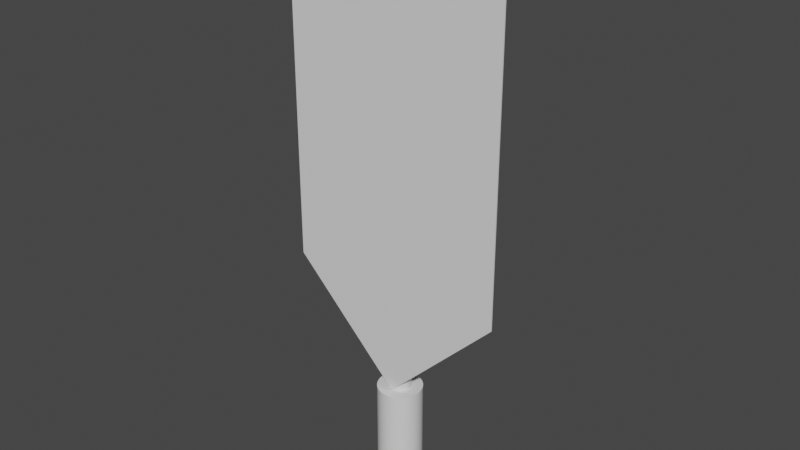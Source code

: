# Source: Flag01.blend  (saved by Blender 2.81.16; exported with 4.5.12 LTS)
import bpy
from mathutils import Matrix  # noqa: F401  (used for matrix-valued properties, if any)

bpy.ops.wm.read_factory_settings(use_empty=True)
scene = bpy.context.scene
scene.name = 'Scene'

# ---- collections
col_collection = bpy.data.collections.new('Collection'); scene.collection.children.link(col_collection)

# ---- materials (node trees are filled in below, after node groups)
mat_wood = bpy.data.materials.new('Wood')
mat_wood.alpha_threshold = 0.0
mat_wood.use_transparent_shadow = False
mat_wood.line_color = (0.0, 0.0, 0.0, 1.0)
mat_flag = bpy.data.materials.new('Flag')
mat_flag.alpha_threshold = 0.0
mat_flag.use_transparent_shadow = False
mat_flag.line_color = (0.0, 0.0, 0.0, 1.0)

# ---- material node trees
mat_wood.use_nodes = True; mat_wood.node_tree.nodes.clear()
_N = mat_wood.node_tree.nodes; _L = mat_wood.node_tree.links
n0 = _N.new('ShaderNodeOutputMaterial'); n0.name = 'Material Output'; n0.location = (300, 300)
n1 = _N.new('ShaderNodeBsdfPrincipled'); n1.name = 'Principled BSDF'; n1.location = (10, 300)
n1.distribution = 'GGX'
n1.subsurface_method = 'BURLEY'
n1.inputs[2].default_value = 0.4
n1.inputs[3].default_value = 1.45
n1.inputs[27].default_value = (0.0, 0.0, 0.0, 1.0)
n1.inputs[28].default_value = 1.0
_L.new(n1.outputs[0], n0.inputs[0])
n0.is_active_output = True
mat_flag.use_nodes = True; mat_flag.node_tree.nodes.clear()
_N = mat_flag.node_tree.nodes; _L = mat_flag.node_tree.links
n0 = _N.new('ShaderNodeOutputMaterial'); n0.name = 'Material Output'; n0.location = (300, 300)
n1 = _N.new('ShaderNodeBsdfPrincipled'); n1.name = 'Principled BSDF'; n1.location = (10, 300)
n1.distribution = 'GGX'
n1.subsurface_method = 'BURLEY'
n1.inputs[2].default_value = 0.4
n1.inputs[3].default_value = 1.45
n1.inputs[27].default_value = (0.0, 0.0, 0.0, 1.0)
n1.inputs[28].default_value = 1.0
_L.new(n1.outputs[0], n0.inputs[0])
n0.is_active_output = True

# ---- world
world_world = bpy.data.worlds.new('World'); scene.world = world_world
world_world.use_nodes = True; world_world.node_tree.nodes.clear()
_N = world_world.node_tree.nodes; _L = world_world.node_tree.links
n0 = _N.new('ShaderNodeOutputWorld'); n0.name = 'World Output'; n0.location = (300, 300)
n1 = _N.new('ShaderNodeBackground'); n1.name = 'Background'; n1.location = (10, 300)
n1.inputs[0].default_value = (0.05088, 0.05088, 0.05088, 1.0)
_L.new(n1.outputs[0], n0.inputs[0])
n0.is_active_output = True
world_world.color = (0.05088, 0.05088, 0.05088)
world_world.use_sun_shadow = False
world_world.sun_shadow_jitter_overblur = 0.0

# ---- meshes
me_cylinder_001 = bpy.data.meshes.new('Cylinder.001')
me_cylinder_001.from_pydata([(4.82e-08, 0.1, -1.0), (4.82e-08, 0.1, 1.0), (0.01951, 0.09808, -1.0), (0.01951, 0.09808, 1.0), (0.03827, 0.09239, -1.0), (0.03827, 0.09239, 1.0), (0.05556, 0.08315, -1.0), (0.05556, 0.08315, 1.0), (0.07071, 0.07071, -1.0), (0.07071, 0.07071, 1.0), (0.08315, 0.05556, -1.0), (0.08315, 0.05556, 1.0), (0.09239, 0.03827, -1.0), (0.09239, 0.03827, 1.0), (0.09808, 0.01951, -1.0), (0.09808, 0.01951, 1.0), (0.1, 2.942e-07, -1.0), (0.1, 2.942e-07, 1.0), (0.09808, -0.01951, -1.0), (0.09808, -0.01951, 1.0), (0.09239, -0.03827, -1.0), (0.09239, -0.03827, 1.0), (0.08315, -0.05556, -1.0), (0.08315, -0.05556, 1.0), (0.07071, -0.07071, -1.0), (0.07071, -0.07071, 1.0), (0.05556, -0.08315, -1.0), (0.05556, -0.08315, 1.0), (0.03827, -0.09239, -1.0), (0.03827, -0.09239, 1.0), (0.01951, -0.09808, -1.0), (0.01951, -0.09808, 1.0), (1.561e-08, -0.1, -1.0), (1.561e-08, -0.1, 1.0), (-0.01951, -0.09808, -1.0), (-0.01951, -0.09808, 1.0), (-0.03827, -0.09239, -1.0), (-0.03827, -0.09239, 1.0), (-0.05556, -0.08315, -1.0), (-0.05556, -0.08315, 1.0), (-0.07071, -0.07071, -1.0), (-0.07071, -0.07071, 1.0), (-0.08315, -0.05556, -1.0), (-0.08315, -0.05556, 1.0), (-0.09239, -0.03827, -1.0), (-0.09239, -0.03827, 1.0), (-0.09808, -0.01951, -1.0), (-0.09808, -0.01951, 1.0), (-0.1, 3.832e-07, -1.0), (-0.1, 3.832e-07, 1.0), (-0.09808, 0.01951, -1.0), (-0.09808, 0.01951, 1.0), (-0.09239, 0.03827, -1.0), (-0.09239, 0.03827, 1.0), (-0.08315, 0.05556, -1.0), (-0.08315, 0.05556, 1.0), (-0.07071, 0.07071, -1.0), (-0.07071, 0.07071, 1.0), (-0.05556, 0.08315, -1.0), (-0.05556, 0.08315, 1.0), (-0.03827, 0.09239, -1.0), (-0.03827, 0.09239, 1.0), (-0.01951, 0.09808, -1.0), (-0.01951, 0.09808, 1.0), (-4.0, 0.1, -3.502e-07), (0.0, 0.1, -4.82e-08), (-4.0, 0.09808, -0.01951), (0.0, 0.09808, -0.01951), (-4.0, 0.09239, -0.03827), (0.0, 0.09239, -0.03827), (-4.0, 0.08315, -0.05556), (0.0, 0.08315, -0.05556), (-4.0, 0.07071, -0.07071), (0.0, 0.07071, -0.07071), (-4.0, 0.05556, -0.08315), (0.0, 0.05556, -0.08315), (-4.0, 0.03827, -0.09239), (0.0, 0.03827, -0.09239), (-4.0, 0.01951, -0.09808), (0.0, 0.01951, -0.09808), (-4.0, 2.942e-07, -0.1), (0.0, 2.942e-07, -0.1), (-4.0, -0.01951, -0.09808), (0.0, -0.01951, -0.09808), (-4.0, -0.03827, -0.09239), (0.0, -0.03827, -0.09239), (-4.0, -0.05556, -0.08315), (0.0, -0.05556, -0.08315), (-4.0, -0.07071, -0.07071), (0.0, -0.07071, -0.07071), (-4.0, -0.08315, -0.05556), (0.0, -0.08315, -0.05556), (-4.0, -0.09239, -0.03827), (0.0, -0.09239, -0.03827), (-4.0, -0.09808, -0.01951), (0.0, -0.09808, -0.01951), (-4.0, -0.1, -3.176e-07), (0.0, -0.1, -1.561e-08), (-4.0, -0.09808, 0.01951), (0.0, -0.09808, 0.01951), (-4.0, -0.09239, 0.03827), (0.0, -0.09239, 0.03827), (-4.0, -0.08315, 0.05556), (0.0, -0.08315, 0.05556), (-4.0, -0.07071, 0.07071), (0.0, -0.07071, 0.07071), (-4.0, -0.05556, 0.08315), (0.0, -0.05556, 0.08315), (-4.0, -0.03827, 0.09239), (0.0, -0.03827, 0.09239), (-4.0, -0.01951, 0.09808), (0.0, -0.01951, 0.09808), (-4.0, 3.832e-07, 0.1), (0.0, 3.832e-07, 0.1), (-4.0, 0.01951, 0.09808), (0.0, 0.01951, 0.09808), (-4.0, 0.03827, 0.09239), (0.0, 0.03827, 0.09239), (-4.0, 0.05556, 0.08315), (0.0, 0.05556, 0.08315), (-4.0, 0.07071, 0.07071), (0.0, 0.07071, 0.07071), (-4.0, 0.08315, 0.05556), (0.0, 0.08315, 0.05556), (-4.0, 0.09239, 0.03827), (0.0, 0.09239, 0.03827), (-4.0, 0.09808, 0.01951), (0.0, 0.09808, 0.01951), (-4.0, 0.2, -3.462e-07), (-4.0, 0.1962, -0.03902), (-4.0, 0.1848, -0.07654), (-4.0, 0.1663, -0.1111), (-4.0, 0.1414, -0.1414), (-4.0, 0.1111, -0.1663), (-4.0, 0.07654, -0.1848), (-4.0, 0.03902, -0.1962), (-4.0, 2.662e-07, -0.2), (-4.0, -0.03902, -0.1962), (-4.0, -0.07654, -0.1848), (-4.0, -0.1111, -0.1663), (-4.0, -0.1414, -0.1414), (-4.0, -0.1663, -0.1111), (-4.0, -0.1848, -0.07654), (-4.0, -0.1962, -0.03902), (-4.0, -0.2, -2.811e-07), (-4.0, -0.1962, 0.03902), (-4.0, -0.1848, 0.07654), (-4.0, -0.1663, 0.1111), (-4.0, -0.1414, 0.1414), (-4.0, -0.1111, 0.1663), (-4.0, -0.07654, 0.1848), (-4.0, -0.03902, 0.1962), (-4.0, 4.442e-07, 0.2), (-4.0, 0.03902, 0.1962), (-4.0, 0.07654, 0.1848), (-4.0, 0.1111, 0.1663), (-4.0, 0.1414, 0.1414), (-4.0, 0.1663, 0.1111), (-4.0, 0.1848, 0.07654), (-4.0, 0.1962, 0.03902), (-5.0, 0.2, -4.217e-07), (-5.0, 0.1962, -0.03902), (-5.0, 0.1848, -0.07654), (-5.0, 0.1663, -0.1111), (-5.0, 0.1414, -0.1414), (-5.0, 0.1111, -0.1663), (-5.0, 0.07654, -0.1848), (-5.0, 0.03902, -0.1962), (-5.0, 2.662e-07, -0.2), (-5.0, -0.03902, -0.1962), (-5.0, -0.07654, -0.1848), (-5.0, -0.1111, -0.1663), (-5.0, -0.1414, -0.1414), (-5.0, -0.1663, -0.1111), (-5.0, -0.1848, -0.07654), (-5.0, -0.1962, -0.03902), (-5.0, -0.2, -3.566e-07), (-5.0, -0.1962, 0.03902), (-5.0, -0.1848, 0.07654), (-5.0, -0.1663, 0.1111), (-5.0, -0.1414, 0.1414), (-5.0, -0.1111, 0.1663), (-5.0, -0.07654, 0.1848), (-5.0, -0.03902, 0.1962), (-5.0, 4.442e-07, 0.2), (-5.0, 0.03902, 0.1962), (-5.0, 0.07654, 0.1848), (-5.0, 0.1111, 0.1663), (-5.0, 0.1414, 0.1414), (-5.0, 0.1663, 0.1111), (-5.0, 0.1848, 0.07654), (-5.0, 0.1962, 0.03902)], [], [(0, 1, 3, 2), (2, 3, 5, 4), (4, 5, 7, 6), (6, 7, 9, 8), (8, 9, 11, 10), (10, 11, 13, 12), (12, 13, 15, 14), (14, 15, 17, 16), (16, 17, 19, 18), (18, 19, 21, 20), (20, 21, 23, 22), (22, 23, 25, 24), (24, 25, 27, 26), (26, 27, 29, 28), (28, 29, 31, 30), (30, 31, 33, 32), (32, 33, 35, 34), (34, 35, 37, 36), (36, 37, 39, 38), (38, 39, 41, 40), (40, 41, 43, 42), (42, 43, 45, 44), (44, 45, 47, 46), (46, 47, 49, 48), (48, 49, 51, 50), (50, 51, 53, 52), (52, 53, 55, 54), (54, 55, 57, 56), (56, 57, 59, 58), (58, 59, 61, 60), (3, 1, 63, 61, 59, 57, 55, 53, 51, 49, 47, 45, 43, 41, 39, 37, 35, 33, 31, 29, 27, 25, 23, 21, 19, 17, 15, 13, 11, 9, 7, 5), (60, 61, 63, 62), (62, 63, 1, 0), (0, 2, 4, 6, 8, 10, 12, 14, 16, 18, 20, 22, 24, 26, 28, 30, 32, 34, 36, 38, 40, 42, 44, 46, 48, 50, 52, 54, 56, 58, 60, 62), (64, 65, 67, 66), (66, 67, 69, 68), (68, 69, 71, 70), (70, 71, 73, 72), (72, 73, 75, 74), (74, 75, 77, 76), (76, 77, 79, 78), (78, 79, 81, 80), (80, 81, 83, 82), (82, 83, 85, 84), (84, 85, 87, 86), (86, 87, 89, 88), (88, 89, 91, 90), (90, 91, 93, 92), (92, 93, 95, 94), (94, 95, 97, 96), (96, 97, 99, 98), (98, 99, 101, 100), (100, 101, 103, 102), (102, 103, 105, 104), (104, 105, 107, 106), (106, 107, 109, 108), (108, 109, 111, 110), (110, 111, 113, 112), (112, 113, 115, 114), (114, 115, 117, 116), (116, 117, 119, 118), (118, 119, 121, 120), (120, 121, 123, 122), (122, 123, 125, 124), (67, 65, 127, 125, 123, 121, 119, 117, 115, 113, 111, 109, 107, 105, 103, 101, 99, 97, 95, 93, 91, 89, 87, 85, 83, 81, 79, 77, 75, 73, 71, 69), (124, 125, 127, 126), (126, 127, 65, 64), (74, 76, 134, 133), (92, 94, 143, 142), (110, 112, 152, 151), (66, 68, 130, 129), (84, 86, 139, 138), (102, 104, 148, 147), (120, 122, 157, 156), (76, 78, 135, 134), (94, 96, 144, 143), (112, 114, 153, 152), (68, 70, 131, 130), (86, 88, 140, 139), (104, 106, 149, 148), (122, 124, 158, 157), (78, 80, 136, 135), (96, 98, 145, 144), (114, 116, 154, 153), (70, 72, 132, 131), (88, 90, 141, 140), (106, 108, 150, 149), (124, 126, 159, 158), (80, 82, 137, 136), (98, 100, 146, 145), (116, 118, 155, 154), (72, 74, 133, 132), (90, 92, 142, 141), (108, 110, 151, 150), (64, 66, 129, 128), (126, 64, 128, 159), (82, 84, 138, 137), (100, 102, 147, 146), (118, 120, 156, 155), (128, 129, 161, 160), (155, 156, 188, 187), (142, 143, 175, 174), (129, 130, 162, 161), (156, 157, 189, 188), (143, 144, 176, 175), (130, 131, 163, 162), (157, 158, 190, 189), (144, 145, 177, 176), (131, 132, 164, 163), (158, 159, 191, 190), (145, 146, 178, 177), (132, 133, 165, 164), (159, 128, 160, 191), (146, 147, 179, 178), (133, 134, 166, 165), (147, 148, 180, 179), (134, 135, 167, 166), (148, 149, 181, 180), (135, 136, 168, 167), (149, 150, 182, 181), (136, 137, 169, 168), (150, 151, 183, 182), (137, 138, 170, 169), (151, 152, 184, 183), (138, 139, 171, 170), (152, 153, 185, 184), (139, 140, 172, 171), (153, 154, 186, 185), (140, 141, 173, 172), (154, 155, 187, 186), (141, 142, 174, 173)])
me_cylinder_001.polygons.foreach_set('use_smooth', [True] * 131)
_k = set([(0, 2), (0, 62), (1, 3), (1, 63), (2, 4), (3, 5), (4, 6), (5, 7), (6, 8), (7, 9), (8, 10), (9, 11), (10, 12), (11, 13), (12, 14), (13, 15), (14, 16), (15, 17), (16, 18), (17, 19), (18, 20), (19, 21), (20, 22), (21, 23), (22, 24), (23, 25), (24, 26), (25, 27), (26, 28), (27, 29), (28, 30), (29, 31), (30, 32), (31, 33), (32, 34), (33, 35), (34, 36), (35, 37), (36, 38), (37, 39), (38, 40), (39, 41), (40, 42), (41, 43), (42, 44), (43, 45), (44, 46), (45, 47), (46, 48), (47, 49), (48, 50), (49, 51), (50, 52), (51, 53), (52, 54), (53, 55), (54, 56), (55, 57), (56, 58), (57, 59), (58, 60), (59, 61), (60, 62), (61, 63), (64, 66), (64, 126), (64, 128), (65, 67), (65, 127), (66, 68), (66, 129), (67, 69), (68, 70), (68, 130), (69, 71), (70, 72), (70, 131), (71, 73), (72, 74), (72, 132), (73, 75), (74, 76), (74, 133), (75, 77), (76, 78), (76, 134), (77, 79), (78, 80), (78, 135), (79, 81), (80, 82), (80, 136), (81, 83), (82, 84), (82, 137), (83, 85), (84, 86), (84, 138), (85, 87), (86, 88), (86, 139), (87, 89), (88, 90), (88, 140), (89, 91), (90, 92), (90, 141), (91, 93), (92, 94), (92, 142), (93, 95), (94, 96), (94, 143), (95, 97), (96, 98), (96, 144), (97, 99), (98, 100), (98, 145), (99, 101), (100, 102), (100, 146), (101, 103), (102, 104), (102, 147), (103, 105), (104, 106), (104, 148), (105, 107), (106, 108), (106, 149), (107, 109), (108, 110), (108, 150), (109, 111), (110, 112), (110, 151), (111, 113), (112, 114), (112, 152), (113, 115), (114, 116), (114, 153), (115, 117), (116, 118), (116, 154), (117, 119), (118, 120), (118, 155), (119, 121), (120, 122), (120, 156), (121, 123), (122, 124), (122, 157), (123, 125), (124, 126), (124, 158), (125, 127), (126, 159), (128, 129), (128, 159), (129, 130), (130, 131), (131, 132), (132, 133), (133, 134), (134, 135), (135, 136), (136, 137), (137, 138), (138, 139), (139, 140), (140, 141), (141, 142), (142, 143), (143, 144), (144, 145), (145, 146), (146, 147), (147, 148), (148, 149), (149, 150), (150, 151), (151, 152), (152, 153), (153, 154), (154, 155), (155, 156), (156, 157), (157, 158), (158, 159)])
me_cylinder_001.attributes.new('sharp_edge', 'BOOLEAN', 'EDGE').data.foreach_set('value', [ (min(e.vertices), max(e.vertices)) in _k for e in me_cylinder_001.edges])
_uv = me_cylinder_001.uv_layers.new(name='UVMap')
_uv.uv.foreach_set('vector', [0.3058, 0.7601, 0.02167, 0.6218, 0.04222, 0.5916, 0.2936, 0.7824, 0.2936, 0.7824, 0.04222, 0.5916, 0.06831, 0.5659, 0.278, 0.8025, 0.278, 0.8025, 0.06831, 0.5659, 0.09893, 0.5457, 0.2586, 0.8189, 0.2586, 0.8189, 0.09893, 0.5457, 0.1329, 0.5318, 0.2363, 0.8312, 0.2363, 0.8312, 0.1329, 0.5318, 0.1689, 0.5248, 0.2119, 0.8388, 0.2119, 0.8388, 0.1689, 0.5248, 0.2056, 0.5248, 0.1866, 0.8413, 0.1866, 0.8413, 0.2056, 0.5248, 0.2417, 0.532, 0.1612, 0.8387, 0.1612, 0.8387, 0.2417, 0.532, 0.2756, 0.546, 0.1369, 0.8312, 0.1369, 0.8312, 0.2756, 0.546, 0.3062, 0.5663, 0.1145, 0.819, 0.1145, 0.819, 0.3062, 0.5663, 0.3323, 0.5922, 0.09497, 0.8026, 0.09497, 0.8026, 0.3323, 0.5922, 0.3528, 0.6226, 0.07906, 0.7826, 0.07906, 0.7826, 0.3528, 0.6226, 0.367, 0.6565, 0.06736, 0.76, 0.06736, 0.76, 0.367, 0.6565, 0.3742, 0.6925, 0.06031, 0.7355, 0.06031, 0.7355, 0.3742, 0.6925, 0.3742, 0.7291, 0.05817, 0.7101, 0.05817, 0.7101, 0.3742, 0.7291, 0.3669, 0.765, 0.06099, 0.6848, 0.06099, 0.6848, 0.3669, 0.765, 0.3528, 0.7988, 0.06864, 0.6605, 0.06864, 0.6605, 0.3528, 0.7988, 0.3322, 0.829, 0.08082, 0.6382, 0.08082, 0.6382, 0.3322, 0.829, 0.3061, 0.8547, 0.09648, 0.6182, 0.09648, 0.6182, 0.3061, 0.8547, 0.2755, 0.8749, 0.1159, 0.6017, 0.1159, 0.6017, 0.2755, 0.8749, 0.2416, 0.8888, 0.1382, 0.5894, 0.1382, 0.5894, 0.2416, 0.8888, 0.2055, 0.8958, 0.1625, 0.5819, 0.1625, 0.5819, 0.2055, 0.8958, 0.1688, 0.8958, 0.1879, 0.5793, 0.1879, 0.5793, 0.1688, 0.8958, 0.1328, 0.8887, 0.2132, 0.5819, 0.2132, 0.5819, 0.1328, 0.8887, 0.09881, 0.8747, 0.2376, 0.5894, 0.2376, 0.5894, 0.09881, 0.8747, 0.06821, 0.8543, 0.26, 0.6016, 0.26, 0.6016, 0.06821, 0.8543, 0.04214, 0.8285, 0.2795, 0.6181, 0.2795, 0.6181, 0.04214, 0.8285, 0.02164, 0.798, 0.2954, 0.638, 0.2954, 0.638, 0.02164, 0.798, 0.007495, 0.7641, 0.3071, 0.6606, 0.3071, 0.6606, 0.007495, 0.7641, 0.0002759, 0.7282, 0.3141, 0.6851, 0.3141, 0.6851, 0.0002759, 0.7282, 0.0002759, 0.6915, 0.3163, 0.7105, 0.4434, 0.5268, 0.4531, 0.5308, 0.4618, 0.5366, 0.4692, 0.5441, 0.475, 0.5528, 0.4791, 0.5624, 0.4811, 0.5727, 0.4811, 0.5832, 0.4791, 0.5935, 0.475, 0.6031, 0.4692, 0.6119, 0.4618, 0.6193, 0.4531, 0.6251, 0.4434, 0.6291, 0.4332, 0.6311, 0.4227, 0.6311, 0.4124, 0.6291, 0.4027, 0.6251, 0.394, 0.6193, 0.3866, 0.6119, 0.3808, 0.6031, 0.3768, 0.5935, 0.3747, 0.5832, 0.3747, 0.5727, 0.3768, 0.5624, 0.3808, 0.5528, 0.3866, 0.5441, 0.394, 0.5366, 0.4027, 0.5308, 0.4124, 0.5268, 0.4227, 0.5248, 0.4332, 0.5248, 0.3163, 0.7105, 0.0002759, 0.6915, 0.007503, 0.6556, 0.3135, 0.7358, 0.3135, 0.7358, 0.007503, 0.6556, 0.02167, 0.6218, 0.3058, 0.7601, 0.5926, 0.4787, 0.6023, 0.4827, 0.611, 0.4885, 0.6184, 0.4959, 0.6242, 0.5046, 0.6282, 0.5143, 0.6303, 0.5246, 0.6303, 0.535, 0.6282, 0.5453, 0.6242, 0.555, 0.6184, 0.5637, 0.611, 0.5711, 0.6023, 0.5769, 0.5926, 0.581, 0.5823, 0.583, 0.5719, 0.583, 0.5616, 0.581, 0.5519, 0.5769, 0.5432, 0.5711, 0.5358, 0.5637, 0.53, 0.555, 0.526, 0.5453, 0.5239, 0.535, 0.5239, 0.5246, 0.526, 0.5143, 0.53, 0.5046, 0.5358, 0.4959, 0.5432, 0.4885, 0.5519, 0.4827, 0.5616, 0.4787, 0.5719, 0.4766, 0.5823, 0.4766, 0.3384, 0.01068, 0.2264, 0.4424, 0.2621, 0.4458, 0.2878, 0.0004179, 0.2878, 0.0004179, 0.2621, 0.4458, 0.2979, 0.4422, 0.2361, 0.0002759, 0.2361, 0.0002759, 0.2979, 0.4422, 0.3322, 0.4317, 0.1854, 0.01027, 0.1854, 0.01027, 0.3322, 0.4317, 0.3639, 0.4147, 0.1376, 0.03004, 0.1376, 0.03004, 0.3639, 0.4147, 0.3917, 0.392, 0.09466, 0.0588, 0.09466, 0.0588, 0.3917, 0.392, 0.4145, 0.3643, 0.0582, 0.09543, 0.0582, 0.09543, 0.4145, 0.3643, 0.4316, 0.3327, 0.02964, 0.1385, 0.02964, 0.1385, 0.4316, 0.3327, 0.4421, 0.2983, 0.01008, 0.1864, 0.01008, 0.1864, 0.4421, 0.2983, 0.4458, 0.2626, 0.0002759, 0.2371, 0.0002759, 0.2371, 0.4458, 0.2626, 0.4424, 0.2269, 0.0005802, 0.2888, 0.0005802, 0.2888, 0.4424, 0.2269, 0.4321, 0.1926, 0.01096, 0.3394, 0.01096, 0.3394, 0.4321, 0.1926, 0.4153, 0.1609, 0.031, 0.387, 0.031, 0.387, 0.4153, 0.1609, 0.3925, 0.1332, 0.05991, 0.4298, 0.05991, 0.4298, 0.3925, 0.1332, 0.3648, 0.1106, 0.09655, 0.4661, 0.09655, 0.4661, 0.3648, 0.1106, 0.3331, 0.09392, 0.1395, 0.4946, 0.1395, 0.4946, 0.3331, 0.09392, 0.2988, 0.08391, 0.1872, 0.5142, 0.1872, 0.5142, 0.2988, 0.08391, 0.2631, 0.08095, 0.2377, 0.5242, 0.2377, 0.5242, 0.2631, 0.08095, 0.2277, 0.08517, 0.2891, 0.5242, 0.2891, 0.5242, 0.2277, 0.08517, 0.1939, 0.09638, 0.3395, 0.5142, 0.3395, 0.5142, 0.1939, 0.09638, 0.163, 0.1141, 0.3868, 0.4946, 0.3868, 0.4946, 0.163, 0.1141, 0.1349, 0.1359, 0.4293, 0.4662, 0.4293, 0.4662, 0.1349, 0.1359, 0.1116, 0.1628, 0.4655, 0.4299, 0.4655, 0.4299, 0.1116, 0.1628, 0.09407, 0.1939, 0.4939, 0.3871, 0.4939, 0.3871, 0.09407, 0.1939, 0.08315, 0.2279, 0.5134, 0.3395, 0.5134, 0.3395, 0.08315, 0.2279, 0.07926, 0.2635, 0.5234, 0.289, 0.5234, 0.289, 0.07926, 0.2635, 0.08258, 0.2991, 0.5234, 0.2375, 0.5234, 0.2375, 0.08258, 0.2991, 0.09286, 0.3334, 0.5134, 0.1869, 0.5134, 0.1869, 0.09286, 0.3334, 0.1097, 0.365, 0.4938, 0.1392, 0.4938, 0.1392, 0.1097, 0.365, 0.1325, 0.3927, 0.4653, 0.09618, 0.4653, 0.09618, 0.1325, 0.3927, 0.1603, 0.4154, 0.4289, 0.05952, 0.526, 0.6212, 0.53, 0.6115, 0.5358, 0.6028, 0.5432, 0.5954, 0.5519, 0.5896, 0.5616, 0.5856, 0.5719, 0.5835, 0.5823, 0.5835, 0.5926, 0.5856, 0.6023, 0.5896, 0.611, 0.5954, 0.6184, 0.6028, 0.6242, 0.6115, 0.6282, 0.6212, 0.6303, 0.6315, 0.6303, 0.642, 0.6282, 0.6522, 0.6242, 0.6619, 0.6184, 0.6706, 0.611, 0.678, 0.6023, 0.6839, 0.5926, 0.6879, 0.5823, 0.6899, 0.5719, 0.6899, 0.5616, 0.6879, 0.5519, 0.6839, 0.5432, 0.678, 0.5358, 0.6706, 0.53, 0.6619, 0.526, 0.6522, 0.5239, 0.642, 0.5239, 0.6315, 0.4289, 0.05952, 0.1603, 0.4154, 0.192, 0.4322, 0.3861, 0.03064, 0.3861, 0.03064, 0.192, 0.4322, 0.2264, 0.4424, 0.3384, 0.01068, 0.6314, 0.5987, 0.6314, 0.5882, 0.6846, 0.5829, 0.6846, 0.6039, 0.6308, 0.5138, 0.6308, 0.5034, 0.684, 0.4981, 0.684, 0.5191, 0.3747, 0.6904, 0.3747, 0.6799, 0.4279, 0.6747, 0.4279, 0.6957, 0.6846, 0.6097, 0.6846, 0.6202, 0.6314, 0.6254, 0.6314, 0.6044, 0.4285, 0.7119, 0.4285, 0.7014, 0.4816, 0.6962, 0.4816, 0.7172, 0.6846, 0.4923, 0.6846, 0.4819, 0.7378, 0.4766, 0.7378, 0.4976, 0.5777, 0.7277, 0.5777, 0.7172, 0.6308, 0.712, 0.6308, 0.7329, 0.6846, 0.5138, 0.6846, 0.5034, 0.7378, 0.4981, 0.7378, 0.5191, 0.6308, 0.5569, 0.6308, 0.5464, 0.684, 0.5411, 0.684, 0.5621, 0.4816, 0.6799, 0.4816, 0.6904, 0.4285, 0.6957, 0.4285, 0.6747, 0.4285, 0.6689, 0.4285, 0.6584, 0.4816, 0.6532, 0.4816, 0.6741, 0.6851, 0.6202, 0.6851, 0.6097, 0.7383, 0.6044, 0.7383, 0.6254, 0.4279, 0.6369, 0.4279, 0.6474, 0.3747, 0.6526, 0.3747, 0.6317, 0.6308, 0.4923, 0.6308, 0.4819, 0.684, 0.4766, 0.684, 0.4976, 0.6846, 0.5569, 0.6846, 0.5464, 0.7378, 0.5411, 0.7378, 0.5621, 0.4285, 0.6474, 0.4285, 0.6369, 0.4816, 0.6317, 0.4816, 0.6526, 0.5771, 0.6957, 0.5771, 0.7062, 0.5239, 0.7114, 0.5239, 0.6905, 0.6851, 0.6632, 0.6851, 0.6527, 0.7383, 0.6475, 0.7383, 0.6684, 0.6308, 0.5353, 0.6308, 0.5249, 0.684, 0.5196, 0.684, 0.5406, 0.4279, 0.7014, 0.4279, 0.7119, 0.3747, 0.7172, 0.3747, 0.6962, 0.6314, 0.7277, 0.6314, 0.7172, 0.6846, 0.712, 0.6846, 0.7329, 0.7378, 0.5249, 0.7378, 0.5353, 0.6846, 0.5406, 0.6846, 0.5196, 0.6314, 0.7062, 0.6314, 0.6957, 0.6846, 0.6905, 0.6846, 0.7114, 0.5777, 0.7062, 0.5777, 0.6957, 0.6308, 0.6905, 0.6308, 0.7114, 0.6851, 0.6417, 0.6851, 0.6312, 0.7383, 0.626, 0.7383, 0.6469, 0.6314, 0.6632, 0.6314, 0.6527, 0.6846, 0.6475, 0.6846, 0.6684, 0.6846, 0.6312, 0.6846, 0.6417, 0.6314, 0.6469, 0.6314, 0.626, 0.5239, 0.7277, 0.5239, 0.7172, 0.5771, 0.712, 0.5771, 0.7329, 0.6851, 0.6847, 0.6851, 0.6742, 0.7383, 0.669, 0.7383, 0.6899, 0.6851, 0.5987, 0.6851, 0.5882, 0.7383, 0.5829, 0.7383, 0.6039, 0.6314, 0.6847, 0.6314, 0.6742, 0.6846, 0.669, 0.6846, 0.6899, 0.4279, 0.6584, 0.4279, 0.6689, 0.3747, 0.6741, 0.3747, 0.6532, 0.7446, 0.3369, 0.7643, 0.3389, 0.7395, 0.0002759, 0.7863, 0.0002819, 0.6701, 0.277, 0.6801, 0.294, 0.947, 0.0859, 0.9728, 0.1247, 0.8171, 0.1527, 0.7994, 0.1435, 0.6926, 0.4671, 0.6492, 0.4492, 0.7643, 0.3389, 0.784, 0.3369, 0.6935, 0.009362, 0.7395, 0.0002759, 0.6801, 0.294, 0.6934, 0.3087, 0.9141, 0.053, 0.947, 0.0859, 0.7994, 0.1435, 0.7803, 0.138, 0.7387, 0.4761, 0.6926, 0.4671, 0.784, 0.3369, 0.8029, 0.331, 0.6502, 0.0272, 0.6935, 0.009362, 0.6934, 0.3087, 0.7085, 0.3215, 0.8753, 0.02716, 0.9141, 0.053, 0.7803, 0.138, 0.7605, 0.1363, 0.7856, 0.4759, 0.7387, 0.4761, 0.8029, 0.331, 0.8202, 0.3214, 0.6111, 0.05314, 0.6502, 0.0272, 0.7085, 0.3215, 0.7258, 0.331, 0.8321, 0.009357, 0.8753, 0.02716, 0.7605, 0.1363, 0.7407, 0.1384, 0.8316, 0.4665, 0.7856, 0.4759, 0.8202, 0.3214, 0.8354, 0.3087, 0.5779, 0.08618, 0.6111, 0.05314, 0.7258, 0.331, 0.7446, 0.3369, 0.7863, 0.0002819, 0.8321, 0.009357, 0.7407, 0.1384, 0.7217, 0.1444, 0.8749, 0.4484, 0.8316, 0.4665, 0.8354, 0.3087, 0.8477, 0.2931, 0.5516, 0.1251, 0.5779, 0.08618, 0.7217, 0.1444, 0.7043, 0.154, 0.9138, 0.4221, 0.8749, 0.4484, 0.8477, 0.2931, 0.8567, 0.2755, 0.5335, 0.1684, 0.5516, 0.1251, 0.7043, 0.154, 0.6892, 0.1668, 0.9469, 0.3888, 0.9138, 0.4221, 0.8567, 0.2755, 0.8622, 0.2563, 0.5241, 0.2144, 0.5335, 0.1684, 0.6892, 0.1668, 0.6768, 0.1823, 0.9728, 0.3498, 0.9469, 0.3888, 0.8622, 0.2563, 0.8637, 0.2365, 0.5239, 0.2613, 0.5241, 0.2144, 0.6768, 0.1823, 0.6678, 0.2, 0.9906, 0.3065, 0.9728, 0.3498, 0.8637, 0.2365, 0.8614, 0.2167, 0.5329, 0.3074, 0.5239, 0.2613, 0.6678, 0.2, 0.6625, 0.219, 0.9997, 0.2605, 0.9906, 0.3065, 0.8614, 0.2167, 0.8553, 0.1978, 0.5508, 0.3508, 0.5329, 0.3074, 0.6625, 0.219, 0.6611, 0.2387, 0.9997, 0.2137, 0.9997, 0.2605, 0.8553, 0.1978, 0.8456, 0.1803, 0.5769, 0.3899, 0.5508, 0.3508, 0.6611, 0.2387, 0.6637, 0.2583, 0.9906, 0.1678, 0.9997, 0.2137, 0.8456, 0.1803, 0.8327, 0.1651, 0.6101, 0.4231, 0.5769, 0.3899, 0.6637, 0.2583, 0.6701, 0.277, 0.9728, 0.1247, 0.9906, 0.1678, 0.8327, 0.1651, 0.8171, 0.1527, 0.6492, 0.4492, 0.6101, 0.4231])
me_cylinder_001.materials.append(mat_wood)
me_cylinder_001.use_remesh_fix_poles = True
me_cylinder_001.use_remesh_preserve_attributes = False
me_cylinder_001.use_mirror_vertex_groups = False
me_cylinder_001.update()
me_plane = bpy.data.meshes.new('Plane')
me_plane.from_pydata([(-1.0, -1.0, 0.0), (1.0, -1.0, 0.0), (-1.0, 2.0, 7.55e-08), (1.0, 2.0, 7.55e-08), (0.0, -2.0, -7.55e-08), (0.0, 2.0, 7.55e-08)], [], [(4, 1, 3, 5), (0, 4, 5, 2)])
_k = set([(0, 2), (0, 4), (1, 3), (1, 4), (2, 5), (3, 5)])
me_plane.attributes.new('sharp_edge', 'BOOLEAN', 'EDGE').data.foreach_set('value', [ (min(e.vertices), max(e.vertices)) in _k for e in me_plane.edges])
_uv = me_plane.uv_layers.new(name='UVMap')
_uv.uv.foreach_set('vector', [0.25, 0.01456, 0.4854, 0.2573, 0.4854, 0.9854, 0.25, 0.9854, 0.01456, 0.2573, 0.25, 0.01456, 0.25, 0.9854, 0.01456, 0.9854])
me_plane.materials.append(mat_flag)
me_plane.use_remesh_fix_poles = True
me_plane.use_remesh_preserve_attributes = False
me_plane.use_mirror_vertex_groups = False
me_plane.update()

# ---- objects
ob_cylinder_001 = bpy.data.objects.new('Cylinder.001', me_cylinder_001)
ob_plane = bpy.data.objects.new('Plane', me_plane)

# ---- transforms, parenting, visibility, modifiers, constraints
ob_cylinder_001.location = (0.0, 0.0, 3.0)
ob_cylinder_001.rotation_euler = (-0.0, -1.571, 0.0)
ob_cylinder_001.lineart.crease_threshold = 0.0
ob_plane.location = (0.0, -0.11, 1.0)
ob_plane.rotation_euler = (1.571, 2.22e-16, 2.22e-16)
ob_plane.lineart.crease_threshold = 0.0
_m = ob_plane.modifiers.new('Solidify', 'SOLIDIFY')
_m.nonmanifold_thickness_mode = 'FIXED'
_m.nonmanifold_merge_threshold = 0.0003

# ---- collection membership
col_collection.objects.link(ob_cylinder_001)
col_collection.objects.link(ob_plane)

# ---- scene / render settings (as saved in the file)
scene.frame_start = 1; scene.frame_end = 250; scene.frame_set(1)
scene.render.engine = 'BLENDER_EEVEE_NEXT'
scene.cycles.use_denoising = False
scene.cycles.samples = 128
scene.cycles.sampling_pattern = 'TABULATED_SOBOL'
scene.cycles.use_adaptive_sampling = False
scene.cycles.use_light_tree = False
scene.view_settings.view_transform = 'Filmic'
bpy.context.view_layer.update()

# ---- added for rendering (the .blend has no active camera and no usable light): camera, sun
cam_auto = bpy.data.cameras.new('AutoCamera')
cam_auto.lens = 50.0
cam_auto.sensor_width = 36.0
cam_auto.clip_end = 1000.0
ob_auto_camera = bpy.data.objects.new('AutoCamera', cam_auto)
scene.collection.objects.link(ob_auto_camera)
ob_auto_camera.location = (5.082, -6.0984, 4.6156)
ob_auto_camera.rotation_euler = (1.09748, -7.21219e-08, 0.694738)
scene.camera = ob_auto_camera
light_auto_sun = bpy.data.lights.new('AutoSun', 'SUN')
light_auto_sun.energy = 3.0
light_auto_sun.angle = 0.0523599
ob_auto_sun = bpy.data.objects.new('AutoSun', light_auto_sun)
scene.collection.objects.link(ob_auto_sun)
ob_auto_sun.rotation_euler = (0.872665, 0.174533, 0.523599)
bpy.context.view_layer.update()
